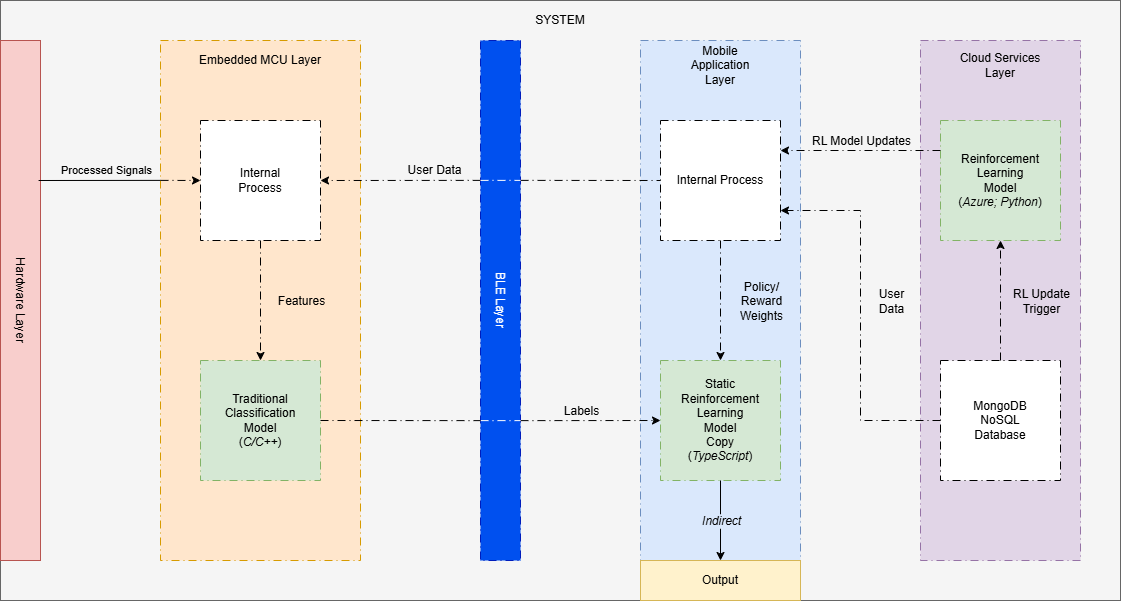

The diagram above was exported from draw.io. Its source (the exported page's mxGraphModel, read from the mxfile embedded in the PNG):
<mxGraphModel dx="1410" dy="789" grid="1" gridSize="10" guides="1" tooltips="1" connect="1" arrows="1" fold="1" page="1" pageScale="1" pageWidth="850" pageHeight="1100" math="0" shadow="0">
  <root>
    <mxCell id="0" />
    <mxCell id="1" parent="0" />
    <mxCell id="BIYzyqfvlrBRRfNPABOp-2" parent="1" style="rounded=0;whiteSpace=wrap;html=1;fillColor=#f5f5f5;fontColor=#333333;strokeColor=#666666;" value="" vertex="1">
      <mxGeometry height="600" width="1120" x="320" y="240" as="geometry" />
    </mxCell>
    <mxCell id="ySA_E1a4cjhfXq1kBOAv-4" parent="1" style="text;html=1;whiteSpace=wrap;strokeColor=none;fillColor=none;align=center;verticalAlign=middle;rounded=0;" value="SYSTEM" vertex="1">
      <mxGeometry height="40" width="1120" x="320" y="240" as="geometry" />
    </mxCell>
    <mxCell id="ZNB-jtyx4hYQNBge4ppk-1" parent="1" style="rounded=0;whiteSpace=wrap;html=1;fillColor=#ffe6cc;strokeColor=#d79b00;dashed=1;dashPattern=8 4 1 4;" value="" vertex="1">
      <mxGeometry height="520" width="200" x="480" y="280" as="geometry" />
    </mxCell>
    <mxCell id="ZNB-jtyx4hYQNBge4ppk-2" parent="1" style="rounded=0;whiteSpace=wrap;html=1;fillColor=#dae8fc;strokeColor=#6c8ebf;dashed=1;dashPattern=8 4 1 4;" value="" vertex="1">
      <mxGeometry height="520" width="160" x="960" y="280" as="geometry" />
    </mxCell>
    <mxCell id="ZNB-jtyx4hYQNBge4ppk-3" parent="1" style="rounded=0;whiteSpace=wrap;html=1;fillColor=#0050ef;fontColor=#ffffff;strokeColor=#001DBC;dashed=1;dashPattern=8 4 1 4;rotation=90;" value="BLE Layer" vertex="1">
      <mxGeometry height="40" width="520" x="560" y="520" as="geometry" />
    </mxCell>
    <mxCell id="ZNB-jtyx4hYQNBge4ppk-4" parent="1" style="rounded=0;whiteSpace=wrap;html=1;fillColor=#f8cecc;strokeColor=#b85450;rotation=90;" value="Hardware Layer" vertex="1">
      <mxGeometry height="40" width="520" x="80" y="520" as="geometry" />
    </mxCell>
    <mxCell id="ZNB-jtyx4hYQNBge4ppk-5" parent="1" style="rounded=0;whiteSpace=wrap;html=1;fillColor=#e1d5e7;strokeColor=#9673a6;dashed=1;dashPattern=8 4 1 4;" value="" vertex="1">
      <mxGeometry height="520" width="160" x="1240" y="280" as="geometry" />
    </mxCell>
    <mxCell id="ZNB-jtyx4hYQNBge4ppk-7" parent="1" style="text;html=1;whiteSpace=wrap;strokeColor=none;fillColor=none;align=center;verticalAlign=middle;rounded=0;" value="Embedded&amp;nbsp;&lt;span style=&quot;background-color: transparent; color: light-dark(#000000, var(--ge-light-color, #ffffff));&quot;&gt;MCU&amp;nbsp;&lt;/span&gt;&lt;span style=&quot;background-color: transparent; color: light-dark(#000000, var(--ge-light-color, #ffffff));&quot;&gt;Layer&lt;/span&gt;" vertex="1">
      <mxGeometry height="40" width="200" x="480" y="280" as="geometry" />
    </mxCell>
    <mxCell id="ZNB-jtyx4hYQNBge4ppk-9" parent="1" style="text;html=1;whiteSpace=wrap;strokeColor=none;fillColor=none;align=center;verticalAlign=middle;rounded=0;" value="Mobile&lt;div&gt;Application&lt;br&gt;&lt;div&gt;Layer&lt;/div&gt;&lt;/div&gt;" vertex="1">
      <mxGeometry height="50" width="160" x="960" y="280" as="geometry" />
    </mxCell>
    <mxCell id="ZNB-jtyx4hYQNBge4ppk-10" parent="1" style="text;html=1;whiteSpace=wrap;strokeColor=none;fillColor=none;align=center;verticalAlign=middle;rounded=0;" value="&lt;div&gt;Cloud Services&lt;br&gt;&lt;div&gt;Layer&lt;/div&gt;&lt;/div&gt;" vertex="1">
      <mxGeometry height="50" width="160" x="1240" y="280" as="geometry" />
    </mxCell>
    <mxCell id="ZNB-jtyx4hYQNBge4ppk-11" parent="1" style="rounded=0;whiteSpace=wrap;html=1;fillColor=#d5e8d4;strokeColor=#82b366;dashed=1;dashPattern=8 4 1 4;" value="Traditional&lt;div&gt;Classification&lt;/div&gt;&lt;div&gt;Model&lt;/div&gt;&lt;div&gt;(&lt;i&gt;C/C++&lt;/i&gt;)&lt;/div&gt;" vertex="1">
      <mxGeometry height="120" width="120" x="520" y="600" as="geometry" />
    </mxCell>
    <mxCell id="ZNB-jtyx4hYQNBge4ppk-25" edge="1" parent="1" source="ZNB-jtyx4hYQNBge4ppk-1" style="endArrow=classic;html=1;rounded=0;defaultLabelBackgroundColor=page;labelPadding=0 4;exitX=0;exitY=0.269;exitDx=0;exitDy=0;entryX=0;entryY=0.5;entryDx=0;entryDy=0;exitPerimeter=0;dashed=1;dashPattern=8 4 1 4;" target="pZr6yjydfFwKsEork_5U-4" value="">
      <mxGeometry height="50" relative="1" width="50" as="geometry">
        <mxPoint x="420" y="410.0000000000002" as="sourcePoint" />
        <mxPoint x="790" y="490" as="targetPoint" />
      </mxGeometry>
    </mxCell>
    <mxCell id="ZNB-jtyx4hYQNBge4ppk-38" connectable="0" parent="ZNB-jtyx4hYQNBge4ppk-25" style="edgeLabel;html=1;align=center;verticalAlign=middle;resizable=0;points=[];inheritText=1;defaultLabelBackgroundColor=page;labelPadding=0 4;" value="Processed&amp;nbsp;&lt;span style=&quot;background-color: transparent; color: light-dark(#000000, var(--ge-light-color, #ffffff));&quot;&gt;Signals&lt;/span&gt;" vertex="1">
      <mxGeometry relative="1" y="1" as="geometry">
        <mxPoint x="-75" y="-9" as="offset" />
      </mxGeometry>
    </mxCell>
    <mxCell id="ZNB-jtyx4hYQNBge4ppk-26" parent="1" style="rounded=0;whiteSpace=wrap;html=1;fillColor=#d5e8d4;strokeColor=#82b366;dashed=1;dashPattern=8 4 1 4;" value="Reinforcement&lt;div&gt;Learning&lt;br&gt;&lt;div&gt;Model&lt;/div&gt;&lt;/div&gt;&lt;div&gt;(&lt;i&gt;Azure; Python&lt;/i&gt;)&lt;/div&gt;" vertex="1">
      <mxGeometry height="120" width="120" x="1260" y="360" as="geometry" />
    </mxCell>
    <mxCell id="ZNB-jtyx4hYQNBge4ppk-28" parent="1" style="rounded=0;whiteSpace=wrap;html=1;dashed=1;dashPattern=8 4 1 4;" value="MongoDB&lt;div&gt;NoSQL&lt;/div&gt;&lt;div&gt;Database&lt;/div&gt;" vertex="1">
      <mxGeometry height="120" width="120" x="1260" y="600" as="geometry" />
    </mxCell>
    <mxCell id="ZNB-jtyx4hYQNBge4ppk-37" parent="1" style="rounded=0;whiteSpace=wrap;html=1;dashed=1;dashPattern=8 4 1 4;fillColor=#d5e8d4;strokeColor=#82b366;" value="Static&lt;div&gt;Reinforcement&lt;/div&gt;&lt;div&gt;Learning&lt;/div&gt;&lt;div&gt;Model&lt;/div&gt;&lt;div&gt;Copy&lt;/div&gt;&lt;div&gt;(&lt;i&gt;TypeScript&lt;/i&gt;)&lt;/div&gt;" vertex="1">
      <mxGeometry height="120" width="120" x="980" y="600" as="geometry" />
    </mxCell>
    <mxCell id="ZNB-jtyx4hYQNBge4ppk-55" parent="1" style="rounded=0;whiteSpace=wrap;html=1;dashed=1;dashPattern=8 4 1 4;" value="Internal Process" vertex="1">
      <mxGeometry height="120" width="120" x="980" y="360" as="geometry" />
    </mxCell>
    <mxCell id="pZr6yjydfFwKsEork_5U-2" edge="1" parent="1" source="ZNB-jtyx4hYQNBge4ppk-3" style="endArrow=classic;html=1;rounded=0;defaultLabelBackgroundColor=page;labelPadding=0 4;entryX=1;entryY=0.5;entryDx=0;entryDy=0;exitX=0.269;exitY=0.995;exitDx=0;exitDy=0;dashed=1;dashPattern=8 4 1 4;exitPerimeter=0;" target="pZr6yjydfFwKsEork_5U-4" value="">
      <mxGeometry height="50" relative="1" width="50" x="0.4333" as="geometry">
        <Array as="points" />
        <mxPoint x="890" y="550" as="sourcePoint" />
        <mxPoint x="940" y="500" as="targetPoint" />
      </mxGeometry>
    </mxCell>
    <mxCell id="pZr6yjydfFwKsEork_5U-3" connectable="0" parent="pZr6yjydfFwKsEork_5U-2" style="edgeLabel;html=1;align=center;verticalAlign=middle;resizable=0;points=[];inheritText=1;defaultLabelBackgroundColor=page;labelPadding=0 4;" value="&lt;font style=&quot;font-size: 12px;&quot;&gt;User Data&lt;/font&gt;" vertex="1">
      <mxGeometry relative="1" x="0.1167" y="-2" as="geometry">
        <mxPoint x="42" y="-8" as="offset" />
      </mxGeometry>
    </mxCell>
    <mxCell id="pZr6yjydfFwKsEork_5U-4" parent="1" style="rounded=0;whiteSpace=wrap;html=1;dashed=1;dashPattern=8 4 1 4;" value="Internal&lt;div&gt;&lt;div&gt;Process&lt;/div&gt;&lt;/div&gt;" vertex="1">
      <mxGeometry height="120" width="120" x="520" y="360" as="geometry" />
    </mxCell>
    <mxCell id="pZr6yjydfFwKsEork_5U-5" edge="1" parent="1" source="pZr6yjydfFwKsEork_5U-4" style="endArrow=classic;html=1;rounded=0;defaultLabelBackgroundColor=page;labelPadding=0 4;exitX=0.5;exitY=1;exitDx=0;exitDy=0;entryX=0.5;entryY=0;entryDx=0;entryDy=0;dashed=1;dashPattern=8 4 1 4;" target="ZNB-jtyx4hYQNBge4ppk-11" value="">
      <mxGeometry height="50" relative="1" width="50" as="geometry">
        <mxPoint x="600" y="540" as="sourcePoint" />
        <mxPoint x="650" y="490" as="targetPoint" />
      </mxGeometry>
    </mxCell>
    <mxCell id="pZr6yjydfFwKsEork_5U-7" connectable="0" parent="pZr6yjydfFwKsEork_5U-5" style="edgeLabel;html=1;align=center;verticalAlign=middle;resizable=0;points=[];inheritText=1;defaultLabelBackgroundColor=page;labelPadding=0 4;" value="&lt;font style=&quot;font-size: 12px;&quot;&gt;Features&lt;/font&gt;" vertex="1">
      <mxGeometry relative="1" x="-0.0843" y="-1" as="geometry">
        <mxPoint x="41" y="5" as="offset" />
      </mxGeometry>
    </mxCell>
    <mxCell id="pZr6yjydfFwKsEork_5U-6" edge="1" parent="1" source="BIYzyqfvlrBRRfNPABOp-2" style="endArrow=none;html=1;rounded=0;defaultLabelBackgroundColor=page;labelPadding=0 4;entryX=0;entryY=0.269;entryDx=0;entryDy=0;entryPerimeter=0;exitX=0.034;exitY=0.3;exitDx=0;exitDy=0;exitPerimeter=0;" target="ZNB-jtyx4hYQNBge4ppk-1" value="">
      <mxGeometry height="50" relative="1" width="50" as="geometry">
        <mxPoint x="400" y="430" as="sourcePoint" />
        <mxPoint x="450" y="380" as="targetPoint" />
      </mxGeometry>
    </mxCell>
    <mxCell id="pZr6yjydfFwKsEork_5U-8" edge="1" parent="1" source="ZNB-jtyx4hYQNBge4ppk-3" style="endArrow=classic;html=1;rounded=0;defaultLabelBackgroundColor=page;labelPadding=0 4;exitX=0.731;exitY=0.001;exitDx=0;exitDy=0;entryX=0;entryY=0.5;entryDx=0;entryDy=0;dashed=1;dashPattern=8 4 1 4;exitPerimeter=0;" target="ZNB-jtyx4hYQNBge4ppk-37" value="">
      <mxGeometry height="50" relative="1" width="50" as="geometry">
        <mxPoint x="1110" y="560" as="sourcePoint" />
        <mxPoint x="1160" y="510" as="targetPoint" />
      </mxGeometry>
    </mxCell>
    <mxCell id="pZr6yjydfFwKsEork_5U-9" edge="1" parent="1" source="ZNB-jtyx4hYQNBge4ppk-55" style="endArrow=classic;html=1;rounded=0;defaultLabelBackgroundColor=page;labelPadding=0 4;entryX=0.5;entryY=0;entryDx=0;entryDy=0;exitX=0.5;exitY=1;exitDx=0;exitDy=0;dashed=1;dashPattern=8 4 1 4;" target="ZNB-jtyx4hYQNBge4ppk-37" value="">
      <mxGeometry height="50" relative="1" width="50" as="geometry">
        <mxPoint x="830" y="590" as="sourcePoint" />
        <mxPoint x="880" y="540" as="targetPoint" />
      </mxGeometry>
    </mxCell>
    <mxCell id="pZr6yjydfFwKsEork_5U-19" connectable="0" parent="pZr6yjydfFwKsEork_5U-9" style="edgeLabel;html=1;align=center;verticalAlign=middle;resizable=0;points=[];inheritText=1;defaultLabelBackgroundColor=page;labelPadding=0 4;" value="&lt;font style=&quot;font-size: 12px;&quot;&gt;Policy/&lt;/font&gt;&lt;div&gt;&lt;font style=&quot;font-size: 12px;&quot;&gt;Reward&lt;/font&gt;&lt;div&gt;&lt;font style=&quot;font-size: 12px;&quot;&gt;Weights&lt;/font&gt;&lt;/div&gt;&lt;/div&gt;" vertex="1">
      <mxGeometry relative="1" x="-0.0778" as="geometry">
        <mxPoint x="40" y="5" as="offset" />
      </mxGeometry>
    </mxCell>
    <mxCell id="pZr6yjydfFwKsEork_5U-10" edge="1" parent="1" source="ZNB-jtyx4hYQNBge4ppk-26" style="endArrow=classic;html=1;rounded=0;defaultLabelBackgroundColor=page;labelPadding=0 4;entryX=1;entryY=0.25;entryDx=0;entryDy=0;exitX=0;exitY=0.25;exitDx=0;exitDy=0;dashed=1;dashPattern=8 4 1 4;" target="ZNB-jtyx4hYQNBge4ppk-55" value="">
      <mxGeometry height="50" relative="1" width="50" as="geometry">
        <mxPoint x="950" y="560" as="sourcePoint" />
        <mxPoint x="1000" y="510" as="targetPoint" />
      </mxGeometry>
    </mxCell>
    <mxCell id="pZr6yjydfFwKsEork_5U-16" connectable="0" parent="pZr6yjydfFwKsEork_5U-10" style="edgeLabel;html=1;align=center;verticalAlign=middle;resizable=0;points=[];inheritText=1;defaultLabelBackgroundColor=page;labelPadding=0 4;" value="&lt;font style=&quot;font-size: 12px;&quot;&gt;RL Model Updates&lt;/font&gt;" vertex="1">
      <mxGeometry relative="1" x="-0.0003" as="geometry">
        <mxPoint y="-10" as="offset" />
      </mxGeometry>
    </mxCell>
    <mxCell id="pZr6yjydfFwKsEork_5U-12" edge="1" parent="1" source="ZNB-jtyx4hYQNBge4ppk-28" style="endArrow=classic;html=1;rounded=0;defaultLabelBackgroundColor=page;labelPadding=0 4;entryX=0.5;entryY=1;entryDx=0;entryDy=0;exitX=0.5;exitY=0;exitDx=0;exitDy=0;dashed=1;dashPattern=8 4 1 4;" target="ZNB-jtyx4hYQNBge4ppk-26" value="">
      <mxGeometry height="50" relative="1" width="50" as="geometry">
        <mxPoint x="1180" y="610" as="sourcePoint" />
        <mxPoint x="1230" y="560" as="targetPoint" />
      </mxGeometry>
    </mxCell>
    <mxCell id="pZr6yjydfFwKsEork_5U-20" connectable="0" parent="pZr6yjydfFwKsEork_5U-12" style="edgeLabel;html=1;align=center;verticalAlign=middle;resizable=0;points=[];inheritText=1;defaultLabelBackgroundColor=page;labelPadding=0 4;" value="&lt;font style=&quot;font-size: 12px;&quot;&gt;RL Update&lt;/font&gt;&lt;div&gt;&lt;font style=&quot;font-size: 12px;&quot;&gt;Trigger&lt;/font&gt;&lt;/div&gt;" vertex="1">
      <mxGeometry relative="1" x="-0.0439" y="-1" as="geometry">
        <mxPoint x="39" y="-3" as="offset" />
      </mxGeometry>
    </mxCell>
    <mxCell id="pZr6yjydfFwKsEork_5U-13" edge="1" parent="1" source="ZNB-jtyx4hYQNBge4ppk-3" style="endArrow=none;html=1;rounded=0;defaultLabelBackgroundColor=page;labelPadding=0 4;entryX=0.731;entryY=-0.004;entryDx=0;entryDy=0;entryPerimeter=0;exitX=0.731;exitY=1;exitDx=0;exitDy=0;exitPerimeter=0;strokeColor=#FFFFFF;dashed=1;dashPattern=8 4 1 4;" target="ZNB-jtyx4hYQNBge4ppk-3" value="">
      <mxGeometry height="50" relative="1" width="50" as="geometry">
        <mxPoint x="720" y="650" as="sourcePoint" />
        <mxPoint x="770" y="600" as="targetPoint" />
      </mxGeometry>
    </mxCell>
    <mxCell id="pZr6yjydfFwKsEork_5U-14" edge="1" parent="1" source="ZNB-jtyx4hYQNBge4ppk-11" style="endArrow=none;html=1;rounded=0;defaultLabelBackgroundColor=page;labelPadding=0 4;exitX=1;exitY=0.5;exitDx=0;exitDy=0;entryX=0.731;entryY=0.998;entryDx=0;entryDy=0;entryPerimeter=0;dashed=1;dashPattern=8 4 1 4;" target="ZNB-jtyx4hYQNBge4ppk-3" value="">
      <mxGeometry height="50" relative="1" width="50" as="geometry">
        <mxPoint x="730" y="620" as="sourcePoint" />
        <mxPoint x="780" y="570" as="targetPoint" />
      </mxGeometry>
    </mxCell>
    <mxCell id="pZr6yjydfFwKsEork_5U-15" connectable="0" parent="pZr6yjydfFwKsEork_5U-14" style="edgeLabel;html=1;align=center;verticalAlign=middle;resizable=0;points=[];inheritText=1;defaultLabelBackgroundColor=page;labelPadding=0 4;" value="&lt;font style=&quot;font-size: 12px;&quot;&gt;Labels&lt;/font&gt;" vertex="1">
      <mxGeometry relative="1" x="0.1867" y="2" as="geometry">
        <mxPoint x="165" y="-8" as="offset" />
      </mxGeometry>
    </mxCell>
    <mxCell id="pZr6yjydfFwKsEork_5U-17" edge="1" parent="1" source="ZNB-jtyx4hYQNBge4ppk-3" style="endArrow=none;html=1;rounded=0;defaultLabelBackgroundColor=page;labelPadding=0 4;entryX=0;entryY=0.5;entryDx=0;entryDy=0;exitX=0.269;exitY=-0.001;exitDx=0;exitDy=0;exitPerimeter=0;dashed=1;dashPattern=8 4 1 4;" target="ZNB-jtyx4hYQNBge4ppk-55" value="">
      <mxGeometry height="50" relative="1" width="50" as="geometry">
        <mxPoint x="800" y="450" as="sourcePoint" />
        <mxPoint x="850" y="400" as="targetPoint" />
      </mxGeometry>
    </mxCell>
    <mxCell id="pZr6yjydfFwKsEork_5U-18" edge="1" parent="1" style="endArrow=none;html=1;rounded=0;defaultLabelBackgroundColor=page;labelPadding=0 4;entryX=0.269;entryY=-0.002;entryDx=0;entryDy=0;entryPerimeter=0;dashed=1;dashPattern=8 4 1 4;strokeColor=#FFFFFF;" target="ZNB-jtyx4hYQNBge4ppk-3" value="">
      <mxGeometry height="50" relative="1" width="50" as="geometry">
        <mxPoint x="800" y="419.88" as="sourcePoint" />
        <mxPoint x="840" y="390" as="targetPoint" />
      </mxGeometry>
    </mxCell>
    <mxCell id="pZr6yjydfFwKsEork_5U-21" edge="1" parent="1" source="ZNB-jtyx4hYQNBge4ppk-28" style="endArrow=classic;html=1;rounded=0;defaultLabelBackgroundColor=page;labelPadding=0 4;entryX=1;entryY=0.75;entryDx=0;entryDy=0;exitX=0;exitY=0.5;exitDx=0;exitDy=0;dashed=1;dashPattern=8 4 1 4;" target="ZNB-jtyx4hYQNBge4ppk-55" value="">
      <mxGeometry height="50" relative="1" width="50" as="geometry">
        <Array as="points">
          <mxPoint x="1180" y="660" />
          <mxPoint x="1180" y="450" />
        </Array>
        <mxPoint x="1060" y="520" as="sourcePoint" />
        <mxPoint x="1110" y="470" as="targetPoint" />
      </mxGeometry>
    </mxCell>
    <mxCell id="pZr6yjydfFwKsEork_5U-25" connectable="0" parent="pZr6yjydfFwKsEork_5U-21" style="edgeLabel;html=1;align=center;verticalAlign=middle;resizable=0;points=[];inheritText=1;defaultLabelBackgroundColor=page;labelPadding=0 4;" value="&lt;font style=&quot;font-size: 12px;&quot;&gt;User&lt;/font&gt;&lt;div&gt;&lt;font style=&quot;font-size: 12px;&quot;&gt;Data&lt;/font&gt;&lt;/div&gt;" vertex="1">
      <mxGeometry relative="1" x="0.0175" as="geometry">
        <mxPoint x="30" y="-12" as="offset" />
      </mxGeometry>
    </mxCell>
    <mxCell id="pZr6yjydfFwKsEork_5U-22" parent="1" style="rounded=0;whiteSpace=wrap;html=1;fillColor=#fff2cc;strokeColor=#d6b656;" value="Output" vertex="1">
      <mxGeometry height="40" width="160" x="960" y="800" as="geometry" />
    </mxCell>
    <mxCell id="pZr6yjydfFwKsEork_5U-23" edge="1" parent="1" source="ZNB-jtyx4hYQNBge4ppk-37" style="endArrow=classic;html=1;rounded=0;defaultLabelBackgroundColor=page;labelPadding=0 4;exitX=0.5;exitY=1;exitDx=0;exitDy=0;entryX=0.5;entryY=0;entryDx=0;entryDy=0;" target="pZr6yjydfFwKsEork_5U-22" value="">
      <mxGeometry height="50" relative="1" width="50" as="geometry">
        <mxPoint x="1000" y="700" as="sourcePoint" />
        <mxPoint x="1050" y="650" as="targetPoint" />
      </mxGeometry>
    </mxCell>
    <mxCell id="pZr6yjydfFwKsEork_5U-24" connectable="0" parent="pZr6yjydfFwKsEork_5U-23" style="edgeLabel;html=1;align=center;verticalAlign=middle;resizable=0;points=[];inheritText=1;defaultLabelBackgroundColor=page;labelPadding=0 4;" value="&lt;font style=&quot;font-size: 12px;&quot;&gt;&lt;i&gt;Indirect&lt;/i&gt;&lt;/font&gt;" vertex="1">
      <mxGeometry relative="1" x="-0.0437" y="1" as="geometry">
        <mxPoint x="-1" y="2" as="offset" />
      </mxGeometry>
    </mxCell>
  </root>
</mxGraphModel>